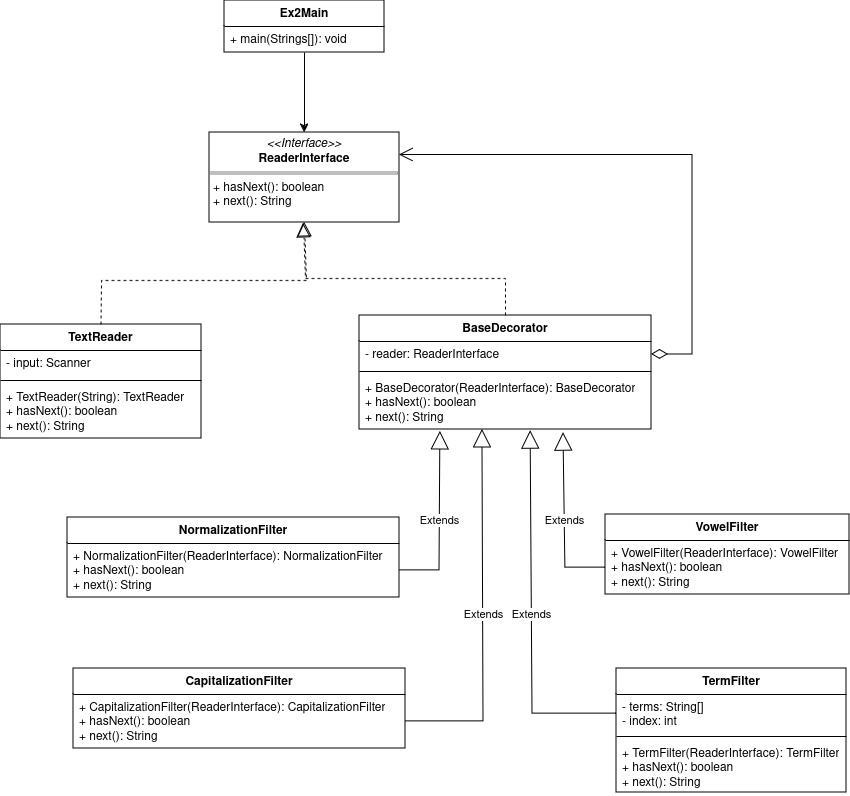

The diagram above was exported from draw.io. Its source (the exported page's mxGraphModel, read from the mxfile embedded in the PNG):
<mxGraphModel dx="1274" dy="714" grid="0" gridSize="10" guides="1" tooltips="1" connect="1" arrows="1" fold="1" page="1" pageScale="1" pageWidth="827" pageHeight="1169" math="0" shadow="0">
  <root>
    <mxCell id="0" />
    <mxCell id="1" parent="0" />
    <mxCell id="zEpaZ6mrInVFPai_Dign-22" style="edgeStyle=orthogonalEdgeStyle;rounded=0;orthogonalLoop=1;jettySize=auto;html=1;entryX=0.5;entryY=0;entryDx=0;entryDy=0;" edge="1" parent="1" source="I9yUS3wRyMHBWqJ_eShx-1" target="I9yUS3wRyMHBWqJ_eShx-5">
      <mxGeometry relative="1" as="geometry" />
    </mxCell>
    <mxCell id="I9yUS3wRyMHBWqJ_eShx-1" value="Ex2Main" style="swimlane;fontStyle=1;align=center;verticalAlign=top;childLayout=stackLayout;horizontal=1;startSize=26;horizontalStack=0;resizeParent=1;resizeParentMax=0;resizeLast=0;collapsible=1;marginBottom=0;whiteSpace=wrap;html=1;" parent="1" vertex="1">
      <mxGeometry x="314" y="75" width="160" height="52" as="geometry" />
    </mxCell>
    <mxCell id="I9yUS3wRyMHBWqJ_eShx-4" value="+ main(Strings[]): void" style="text;strokeColor=none;fillColor=none;align=left;verticalAlign=top;spacingLeft=4;spacingRight=4;overflow=hidden;rotatable=0;points=[[0,0.5],[1,0.5]];portConstraint=eastwest;whiteSpace=wrap;html=1;" parent="I9yUS3wRyMHBWqJ_eShx-1" vertex="1">
      <mxGeometry y="26" width="160" height="26" as="geometry" />
    </mxCell>
    <mxCell id="I9yUS3wRyMHBWqJ_eShx-5" value="&lt;p style=&quot;margin:0px;margin-top:4px;text-align:center;&quot;&gt;&lt;i&gt;&amp;lt;&amp;lt;Interface&amp;gt;&amp;gt;&lt;/i&gt;&lt;br&gt;&lt;b&gt;ReaderInterface&lt;/b&gt;&lt;/p&gt;&lt;hr size=&quot;1&quot; style=&quot;border-style:solid;&quot;&gt;&lt;p style=&quot;margin:0px;margin-left:4px;&quot;&gt;+ hasNext(): boolean&lt;br&gt;&lt;/p&gt;&lt;p style=&quot;margin:0px;margin-left:4px;&quot;&gt;+ next(): String&lt;br&gt;&lt;/p&gt;" style="verticalAlign=top;align=left;overflow=fill;html=1;whiteSpace=wrap;" parent="1" vertex="1">
      <mxGeometry x="299" y="207" width="190" height="90" as="geometry" />
    </mxCell>
    <mxCell id="zEpaZ6mrInVFPai_Dign-1" value="TextReader" style="swimlane;fontStyle=1;align=center;verticalAlign=top;childLayout=stackLayout;horizontal=1;startSize=26;horizontalStack=0;resizeParent=1;resizeParentMax=0;resizeLast=0;collapsible=1;marginBottom=0;whiteSpace=wrap;html=1;" vertex="1" parent="1">
      <mxGeometry x="90" y="399" width="201" height="114" as="geometry" />
    </mxCell>
    <mxCell id="zEpaZ6mrInVFPai_Dign-2" value="- input: Scanner" style="text;strokeColor=none;fillColor=none;align=left;verticalAlign=top;spacingLeft=4;spacingRight=4;overflow=hidden;rotatable=0;points=[[0,0.5],[1,0.5]];portConstraint=eastwest;whiteSpace=wrap;html=1;" vertex="1" parent="zEpaZ6mrInVFPai_Dign-1">
      <mxGeometry y="26" width="201" height="26" as="geometry" />
    </mxCell>
    <mxCell id="zEpaZ6mrInVFPai_Dign-3" value="" style="line;strokeWidth=1;fillColor=none;align=left;verticalAlign=middle;spacingTop=-1;spacingLeft=3;spacingRight=3;rotatable=0;labelPosition=right;points=[];portConstraint=eastwest;strokeColor=inherit;" vertex="1" parent="zEpaZ6mrInVFPai_Dign-1">
      <mxGeometry y="52" width="201" height="8" as="geometry" />
    </mxCell>
    <mxCell id="zEpaZ6mrInVFPai_Dign-4" value="&lt;div&gt;+ TextReader(String): TextReader&lt;/div&gt;&lt;div&gt;+ hasNext(): boolean&lt;/div&gt;&lt;div&gt;+ next(): String&lt;br&gt;&lt;/div&gt;" style="text;strokeColor=none;fillColor=none;align=left;verticalAlign=top;spacingLeft=4;spacingRight=4;overflow=hidden;rotatable=0;points=[[0,0.5],[1,0.5]];portConstraint=eastwest;whiteSpace=wrap;html=1;" vertex="1" parent="zEpaZ6mrInVFPai_Dign-1">
      <mxGeometry y="60" width="201" height="54" as="geometry" />
    </mxCell>
    <mxCell id="zEpaZ6mrInVFPai_Dign-5" value="BaseDecorator" style="swimlane;fontStyle=1;align=center;verticalAlign=top;childLayout=stackLayout;horizontal=1;startSize=26;horizontalStack=0;resizeParent=1;resizeParentMax=0;resizeLast=0;collapsible=1;marginBottom=0;whiteSpace=wrap;html=1;" vertex="1" parent="1">
      <mxGeometry x="449" y="390" width="292" height="114" as="geometry" />
    </mxCell>
    <mxCell id="zEpaZ6mrInVFPai_Dign-6" value="- reader: ReaderInterface" style="text;strokeColor=none;fillColor=none;align=left;verticalAlign=top;spacingLeft=4;spacingRight=4;overflow=hidden;rotatable=0;points=[[0,0.5],[1,0.5]];portConstraint=eastwest;whiteSpace=wrap;html=1;" vertex="1" parent="zEpaZ6mrInVFPai_Dign-5">
      <mxGeometry y="26" width="292" height="26" as="geometry" />
    </mxCell>
    <mxCell id="zEpaZ6mrInVFPai_Dign-7" value="" style="line;strokeWidth=1;fillColor=none;align=left;verticalAlign=middle;spacingTop=-1;spacingLeft=3;spacingRight=3;rotatable=0;labelPosition=right;points=[];portConstraint=eastwest;strokeColor=inherit;" vertex="1" parent="zEpaZ6mrInVFPai_Dign-5">
      <mxGeometry y="52" width="292" height="8" as="geometry" />
    </mxCell>
    <mxCell id="zEpaZ6mrInVFPai_Dign-8" value="&lt;div&gt;+ BaseDecorator(ReaderInterface): BaseDecorator&lt;/div&gt;&lt;div&gt;+ hasNext(): boolean&lt;/div&gt;&lt;div&gt;+ next(): String&lt;br&gt;&lt;/div&gt;" style="text;strokeColor=none;fillColor=none;align=left;verticalAlign=top;spacingLeft=4;spacingRight=4;overflow=hidden;rotatable=0;points=[[0,0.5],[1,0.5]];portConstraint=eastwest;whiteSpace=wrap;html=1;" vertex="1" parent="zEpaZ6mrInVFPai_Dign-5">
      <mxGeometry y="60" width="292" height="54" as="geometry" />
    </mxCell>
    <mxCell id="zEpaZ6mrInVFPai_Dign-9" value="NormalizationFilter" style="swimlane;fontStyle=1;align=center;verticalAlign=top;childLayout=stackLayout;horizontal=1;startSize=26;horizontalStack=0;resizeParent=1;resizeParentMax=0;resizeLast=0;collapsible=1;marginBottom=0;whiteSpace=wrap;html=1;" vertex="1" parent="1">
      <mxGeometry x="157" y="592" width="332" height="80" as="geometry" />
    </mxCell>
    <mxCell id="zEpaZ6mrInVFPai_Dign-12" value="&lt;div&gt;+ NormalizationFilter(ReaderInterface): NormalizationFilter&lt;br&gt;&lt;/div&gt;&lt;div&gt;+ hasNext(): boolean&lt;/div&gt;&lt;div&gt;+ next(): String&lt;br&gt;&lt;/div&gt;" style="text;strokeColor=none;fillColor=none;align=left;verticalAlign=top;spacingLeft=4;spacingRight=4;overflow=hidden;rotatable=0;points=[[0,0.5],[1,0.5]];portConstraint=eastwest;whiteSpace=wrap;html=1;" vertex="1" parent="zEpaZ6mrInVFPai_Dign-9">
      <mxGeometry y="26" width="332" height="54" as="geometry" />
    </mxCell>
    <mxCell id="zEpaZ6mrInVFPai_Dign-13" value="VowelFilter" style="swimlane;fontStyle=1;align=center;verticalAlign=top;childLayout=stackLayout;horizontal=1;startSize=26;horizontalStack=0;resizeParent=1;resizeParentMax=0;resizeLast=0;collapsible=1;marginBottom=0;whiteSpace=wrap;html=1;" vertex="1" parent="1">
      <mxGeometry x="695" y="589" width="244" height="80" as="geometry" />
    </mxCell>
    <mxCell id="zEpaZ6mrInVFPai_Dign-14" value="&lt;div&gt;+&amp;nbsp;VowelFilter(ReaderInterface): VowelFilter&lt;/div&gt;&lt;div&gt;+ hasNext(): boolean&lt;/div&gt;&lt;div&gt;+ next(): String&lt;br&gt;&lt;/div&gt;" style="text;strokeColor=none;fillColor=none;align=left;verticalAlign=top;spacingLeft=4;spacingRight=4;overflow=hidden;rotatable=0;points=[[0,0.5],[1,0.5]];portConstraint=eastwest;whiteSpace=wrap;html=1;" vertex="1" parent="zEpaZ6mrInVFPai_Dign-13">
      <mxGeometry y="26" width="244" height="54" as="geometry" />
    </mxCell>
    <mxCell id="zEpaZ6mrInVFPai_Dign-15" value="CapitalizationFilter" style="swimlane;fontStyle=1;align=center;verticalAlign=top;childLayout=stackLayout;horizontal=1;startSize=26;horizontalStack=0;resizeParent=1;resizeParentMax=0;resizeLast=0;collapsible=1;marginBottom=0;whiteSpace=wrap;html=1;" vertex="1" parent="1">
      <mxGeometry x="163" y="743" width="332" height="80" as="geometry" />
    </mxCell>
    <mxCell id="zEpaZ6mrInVFPai_Dign-16" value="&lt;div&gt;+&amp;nbsp;CapitalizationFilter(ReaderInterface): CapitalizationFilter&lt;/div&gt;&lt;div&gt;+ hasNext(): boolean&lt;/div&gt;&lt;div&gt;+ next(): String&lt;br&gt;&lt;/div&gt;" style="text;strokeColor=none;fillColor=none;align=left;verticalAlign=top;spacingLeft=4;spacingRight=4;overflow=hidden;rotatable=0;points=[[0,0.5],[1,0.5]];portConstraint=eastwest;whiteSpace=wrap;html=1;" vertex="1" parent="zEpaZ6mrInVFPai_Dign-15">
      <mxGeometry y="26" width="332" height="54" as="geometry" />
    </mxCell>
    <mxCell id="zEpaZ6mrInVFPai_Dign-17" value="TermFilter" style="swimlane;fontStyle=1;align=center;verticalAlign=top;childLayout=stackLayout;horizontal=1;startSize=26;horizontalStack=0;resizeParent=1;resizeParentMax=0;resizeLast=0;collapsible=1;marginBottom=0;whiteSpace=wrap;html=1;" vertex="1" parent="1">
      <mxGeometry x="706" y="743" width="230" height="124" as="geometry" />
    </mxCell>
    <mxCell id="zEpaZ6mrInVFPai_Dign-18" value="&lt;div&gt;- terms: String[]&lt;/div&gt;&lt;div&gt;- index: int&lt;br&gt;&lt;/div&gt;" style="text;strokeColor=none;fillColor=none;align=left;verticalAlign=top;spacingLeft=4;spacingRight=4;overflow=hidden;rotatable=0;points=[[0,0.5],[1,0.5]];portConstraint=eastwest;whiteSpace=wrap;html=1;" vertex="1" parent="zEpaZ6mrInVFPai_Dign-17">
      <mxGeometry y="26" width="230" height="38" as="geometry" />
    </mxCell>
    <mxCell id="zEpaZ6mrInVFPai_Dign-19" value="" style="line;strokeWidth=1;fillColor=none;align=left;verticalAlign=middle;spacingTop=-1;spacingLeft=3;spacingRight=3;rotatable=0;labelPosition=right;points=[];portConstraint=eastwest;strokeColor=inherit;" vertex="1" parent="zEpaZ6mrInVFPai_Dign-17">
      <mxGeometry y="64" width="230" height="8" as="geometry" />
    </mxCell>
    <mxCell id="zEpaZ6mrInVFPai_Dign-20" value="&lt;div&gt;+&amp;nbsp;TermFilter(ReaderInterface): TermFilter&lt;/div&gt;&lt;div&gt;+ hasNext(): boolean&lt;/div&gt;&lt;div&gt;+ next(): String&lt;br&gt;&lt;/div&gt;" style="text;strokeColor=none;fillColor=none;align=left;verticalAlign=top;spacingLeft=4;spacingRight=4;overflow=hidden;rotatable=0;points=[[0,0.5],[1,0.5]];portConstraint=eastwest;whiteSpace=wrap;html=1;" vertex="1" parent="zEpaZ6mrInVFPai_Dign-17">
      <mxGeometry y="72" width="230" height="52" as="geometry" />
    </mxCell>
    <mxCell id="zEpaZ6mrInVFPai_Dign-23" value="Extends" style="endArrow=block;endSize=16;endFill=0;html=1;rounded=0;exitX=1;exitY=0.5;exitDx=0;exitDy=0;entryX=0.277;entryY=1.037;entryDx=0;entryDy=0;entryPerimeter=0;" edge="1" parent="1" source="zEpaZ6mrInVFPai_Dign-12" target="zEpaZ6mrInVFPai_Dign-8">
      <mxGeometry width="160" relative="1" as="geometry">
        <mxPoint x="364" y="205" as="sourcePoint" />
        <mxPoint x="524" y="205" as="targetPoint" />
        <Array as="points">
          <mxPoint x="529" y="645" />
        </Array>
      </mxGeometry>
    </mxCell>
    <mxCell id="zEpaZ6mrInVFPai_Dign-24" value="" style="endArrow=block;dashed=1;endFill=0;endSize=12;html=1;rounded=0;exitX=0.5;exitY=0;exitDx=0;exitDy=0;entryX=0.5;entryY=1;entryDx=0;entryDy=0;" edge="1" parent="1" source="zEpaZ6mrInVFPai_Dign-1" target="I9yUS3wRyMHBWqJ_eShx-5">
      <mxGeometry width="160" relative="1" as="geometry">
        <mxPoint x="364" y="562" as="sourcePoint" />
        <mxPoint x="524" y="562" as="targetPoint" />
        <Array as="points">
          <mxPoint x="191" y="355" />
          <mxPoint x="396" y="355" />
        </Array>
      </mxGeometry>
    </mxCell>
    <mxCell id="zEpaZ6mrInVFPai_Dign-25" value="" style="endArrow=block;dashed=1;endFill=0;endSize=12;html=1;rounded=0;exitX=0.5;exitY=0;exitDx=0;exitDy=0;" edge="1" parent="1" source="zEpaZ6mrInVFPai_Dign-5">
      <mxGeometry width="160" relative="1" as="geometry">
        <mxPoint x="201" y="409" as="sourcePoint" />
        <mxPoint x="393" y="298" as="targetPoint" />
        <Array as="points">
          <mxPoint x="595" y="353" />
          <mxPoint x="395" y="353" />
        </Array>
      </mxGeometry>
    </mxCell>
    <mxCell id="zEpaZ6mrInVFPai_Dign-26" value="" style="endArrow=open;html=1;endSize=12;startArrow=diamondThin;startSize=14;startFill=0;edgeStyle=orthogonalEdgeStyle;align=left;verticalAlign=bottom;rounded=0;exitX=1;exitY=0.5;exitDx=0;exitDy=0;entryX=1;entryY=0.25;entryDx=0;entryDy=0;" edge="1" parent="1" source="zEpaZ6mrInVFPai_Dign-6" target="I9yUS3wRyMHBWqJ_eShx-5">
      <mxGeometry x="-1" y="3" relative="1" as="geometry">
        <mxPoint x="364" y="397" as="sourcePoint" />
        <mxPoint x="696" y="231" as="targetPoint" />
        <Array as="points">
          <mxPoint x="782" y="429" />
          <mxPoint x="782" y="230" />
        </Array>
      </mxGeometry>
    </mxCell>
    <mxCell id="zEpaZ6mrInVFPai_Dign-27" value="Extends" style="endArrow=block;endSize=16;endFill=0;html=1;rounded=0;exitX=0;exitY=0.5;exitDx=0;exitDy=0;entryX=0.699;entryY=1.056;entryDx=0;entryDy=0;entryPerimeter=0;" edge="1" parent="1" source="zEpaZ6mrInVFPai_Dign-14" target="zEpaZ6mrInVFPai_Dign-8">
      <mxGeometry width="160" relative="1" as="geometry">
        <mxPoint x="499" y="655" as="sourcePoint" />
        <mxPoint x="652" y="527" as="targetPoint" />
        <Array as="points">
          <mxPoint x="655" y="642" />
        </Array>
      </mxGeometry>
    </mxCell>
    <mxCell id="zEpaZ6mrInVFPai_Dign-28" value="Extends" style="endArrow=block;endSize=16;endFill=0;html=1;rounded=0;exitX=1;exitY=0.5;exitDx=0;exitDy=0;entryX=0.421;entryY=1;entryDx=0;entryDy=0;entryPerimeter=0;" edge="1" parent="1" source="zEpaZ6mrInVFPai_Dign-16" target="zEpaZ6mrInVFPai_Dign-8">
      <mxGeometry width="160" relative="1" as="geometry">
        <mxPoint x="499" y="655" as="sourcePoint" />
        <mxPoint x="573" y="517" as="targetPoint" />
        <Array as="points">
          <mxPoint x="573" y="796" />
        </Array>
      </mxGeometry>
    </mxCell>
    <mxCell id="zEpaZ6mrInVFPai_Dign-29" value="Extends" style="endArrow=block;endSize=16;endFill=0;html=1;rounded=0;exitX=0;exitY=0.5;exitDx=0;exitDy=0;entryX=0.586;entryY=1.019;entryDx=0;entryDy=0;entryPerimeter=0;" edge="1" parent="1" source="zEpaZ6mrInVFPai_Dign-18" target="zEpaZ6mrInVFPai_Dign-8">
      <mxGeometry width="160" relative="1" as="geometry">
        <mxPoint x="502" y="838" as="sourcePoint" />
        <mxPoint x="583" y="527" as="targetPoint" />
        <Array as="points">
          <mxPoint x="622" y="788" />
        </Array>
      </mxGeometry>
    </mxCell>
  </root>
</mxGraphModel>